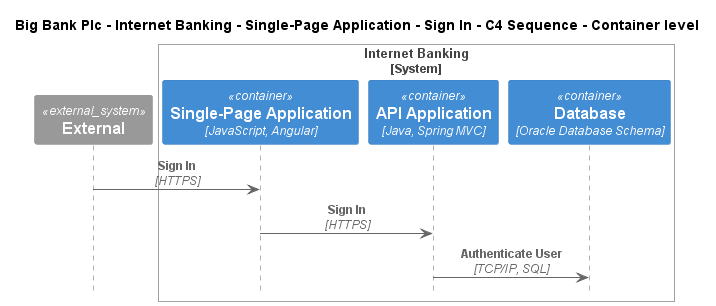

The diagram above was rendered by PlantUML. Its source (embedded in the PNG):
@startuml
!include ..\..\..\..\..\..\..\.c4s\C4_Sequence.puml

title Big Bank Plc - Internet Banking - Single-Page Application - Sign In - C4 Sequence - Container level

System_Ext(C4InterFlow.SoftwareSystems.ExternalSystem, "External", "")

System_Boundary(BigBankPlc.SoftwareSystems.InternetBanking, "Internet Banking")
    Container(BigBankPlc.SoftwareSystems.InternetBanking.Containers.SinglePageApp, "Single-Page Application", "JavaScript, Angular", "Provides all the Internet banking functionality to customers via their web browser")
    Container(BigBankPlc.SoftwareSystems.InternetBanking.Containers.APIApplication, "API Application", "Java, Spring MVC", "Provides Internet banking functionality via API")
    ContainerDb(BigBankPlc.SoftwareSystems.InternetBanking.Containers.Database, "Database", "Oracle Database Schema", "Stores user registration information, hashed auth credentials, access logs, etc.")
Boundary_End()

Rel(C4InterFlow.SoftwareSystems.ExternalSystem, BigBankPlc.SoftwareSystems.InternetBanking.Containers.SinglePageApp, "Sign In", "HTTPS")
Rel(BigBankPlc.SoftwareSystems.InternetBanking.Containers.SinglePageApp, BigBankPlc.SoftwareSystems.InternetBanking.Containers.APIApplication, "Sign In", "HTTPS")
Rel(BigBankPlc.SoftwareSystems.InternetBanking.Containers.APIApplication, BigBankPlc.SoftwareSystems.InternetBanking.Containers.Database, "Authenticate User", "TCP/IP, SQL")


@enduml